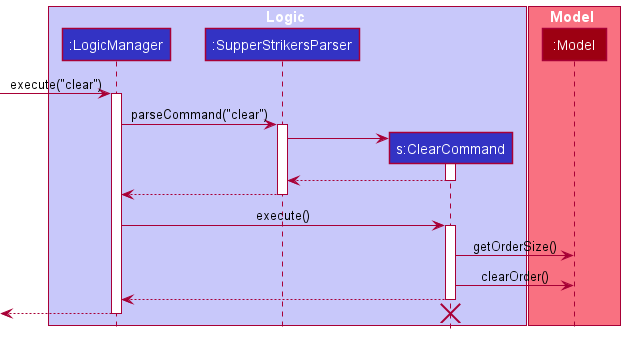

The diagram above was rendered by PlantUML. Its source (embedded in the PNG):
@startuml
!include style.puml

box Logic LOGIC_COLOR_T1
participant ":LogicManager" as LogicManager LOGIC_COLOR
participant ":SupperStrikersParser" as SupperStrikersParser LOGIC_COLOR
participant "s:ClearCommand" as ClearCommand LOGIC_COLOR
end box


box Model MODEL_COLOR_T1
participant ":Model" as Model MODEL_COLOR
end box

[-> LogicManager : execute("clear")
activate LogicManager


LogicManager -> SupperStrikersParser : parseCommand("clear")
activate SupperStrikersParser

create ClearCommand
SupperStrikersParser -> ClearCommand
activate ClearCommand


ClearCommand --> SupperStrikersParser
deactivate ClearCommand

SupperStrikersParser --> LogicManager
deactivate SupperStrikersParser

LogicManager -> ClearCommand: execute()
activate ClearCommand

ClearCommand -> Model: getOrderSize()

ClearCommand -> Model: clearOrder()

ClearCommand --> LogicManager
deactivate ClearCommand


[<-- LogicManager
deactivate LogicManager

destroy ClearCommand

@enduml